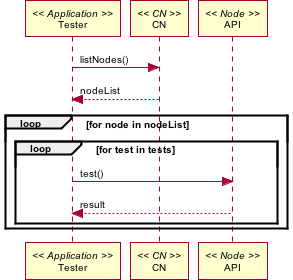

The diagram above was rendered by PlantUML. Its source (embedded in the PNG):
@startuml images/39_interaction.png
skinparam activityFontColor black
skinparam activityFontSize 10
skinparam activityFontName arial
skinparam activityArrowFontColor black
skinparam activityArrowFontSize 10
skinparam activityArrowFontName arial
skinparam classArrowFontColor black
skinparam classArrowFontSize 10
skinparam classArrowFontName arial
skinparam classAttributeFontColor black
skinparam classAttributeFontSize 10
skinparam classAttributeFontName arial
skinparam classFontColor black
skinparam classFontSize 10
skinparam classFontName arial
skinparam componentFontColor black
skinparam componentFontSize 10
skinparam componentFontName arial
skinparam componentArrowFontColor black
skinparam componentArrowFontSize 10
skinparam componentArrowFontName arial
skinparam noteFontColor black
skinparam noteFontSize 10
skinparam noteFontName arial
skinparam packageFontColor black
skinparam packageFontSize 10
skinparam packageFontName arial
skinparam sequenceActorFontColor black
skinparam sequenceActorFontSize 10
skinparam sequenceActorFontName arial
skinparam sequenceArrowFontColor black
skinparam sequenceArrowFontSize 10
skinparam sequenceArrowFontName arial
skinparam sequenceGroupingFontColor black
skinparam sequenceGroupingFontSize 10
skinparam sequenceGroupingFontName arial
skinparam sequenceGroupingHeaderFontColor black
skinparam sequenceGroupingHeaderFontSize 10
skinparam sequenceGroupingHeaderFontName arial
skinparam sequenceParticipantFontColor black
skinparam sequenceParticipantFontSize 10
skinparam sequenceParticipantFontName arial
skinparam sequenceTitleFontColor black
skinparam sequenceTitleFontSize 10
skinparam sequenceTitleFontName arial
skinparam titleFontColor black
skinparam titleFontSize 10
skinparam titleFontName arial
skinparam usecaseFontColor black
skinparam usecaseFontSize 10
skinparam usecaseFontName arial
skinparam usecaseActorFontColor black
skinparam usecaseActorFontSize 10
skinparam usecaseActorFontName arial
skinparam usecaseArrowFontColor black
skinparam usecaseArrowFontSize 10
skinparam usecaseArrowFontName arial
participant "Tester" as app_test << Application >>
participant "CN" as cn << CN >>
participant "API" as node << Node >>
app_test -> cn: listNodes()
cn --> app_test: nodeList
loop for node in nodeList
loop for test in tests
app_test -> node: test()
node --> app_test: result
end
end
@enduml